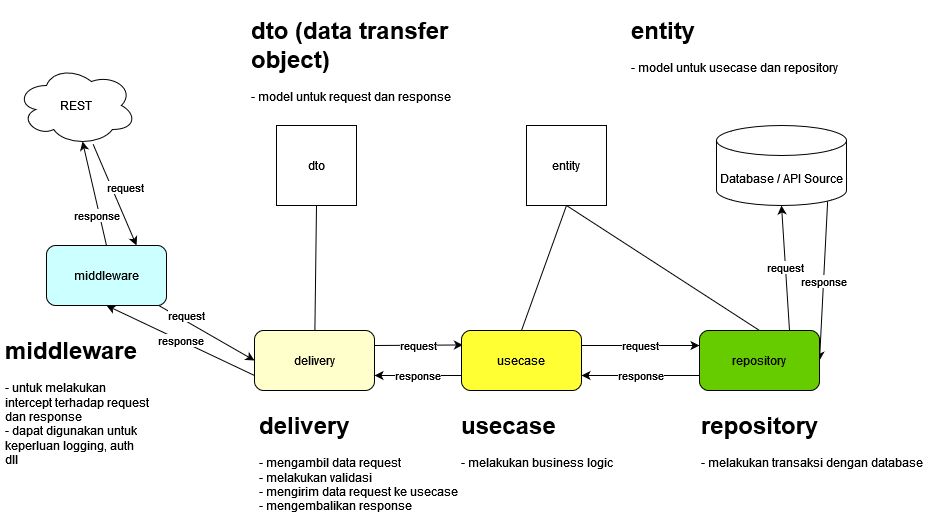

The diagram above was exported from draw.io. Its source (the exported page's mxGraphModel, read from the mxfile embedded in the PNG):
<mxGraphModel dx="1114" dy="616" grid="1" gridSize="10" guides="1" tooltips="1" connect="1" arrows="1" fold="1" page="1" pageScale="1" pageWidth="1100" pageHeight="850" math="0" shadow="0">
  <root>
    <mxCell id="0" />
    <mxCell id="1" parent="0" />
    <mxCell id="qGw1zZ5lA7YmCG1bkwZq-6" value="request" style="rounded=0;orthogonalLoop=1;jettySize=auto;html=1;entryX=0.75;entryY=0;entryDx=0;entryDy=0;" parent="1" source="qGw1zZ5lA7YmCG1bkwZq-1" target="qGw1zZ5lA7YmCG1bkwZq-25" edge="1">
      <mxGeometry x="-0.0436" y="13" relative="1" as="geometry">
        <mxPoint as="offset" />
      </mxGeometry>
    </mxCell>
    <mxCell id="qGw1zZ5lA7YmCG1bkwZq-1" value="REST" style="ellipse;shape=cloud;whiteSpace=wrap;html=1;" parent="1" vertex="1">
      <mxGeometry x="20" y="160" width="120" height="80" as="geometry" />
    </mxCell>
    <mxCell id="qGw1zZ5lA7YmCG1bkwZq-13" value="response" style="edgeStyle=none;rounded=0;orthogonalLoop=1;jettySize=auto;html=1;entryX=1;entryY=0.5;entryDx=0;entryDy=0;exitX=0.855;exitY=1;exitDx=0;exitDy=-4.35;exitPerimeter=0;" parent="1" source="qGw1zZ5lA7YmCG1bkwZq-2" target="qGw1zZ5lA7YmCG1bkwZq-5" edge="1">
      <mxGeometry relative="1" as="geometry" />
    </mxCell>
    <mxCell id="qGw1zZ5lA7YmCG1bkwZq-2" value="Database / API Source" style="shape=cylinder3;whiteSpace=wrap;html=1;boundedLbl=1;backgroundOutline=1;size=15;" parent="1" vertex="1">
      <mxGeometry x="720" y="220" width="130" height="80" as="geometry" />
    </mxCell>
    <mxCell id="qGw1zZ5lA7YmCG1bkwZq-7" value="request" style="edgeStyle=none;rounded=0;orthogonalLoop=1;jettySize=auto;html=1;entryX=0.012;entryY=0.241;entryDx=0;entryDy=0;entryPerimeter=0;exitX=1;exitY=0.25;exitDx=0;exitDy=0;" parent="1" source="qGw1zZ5lA7YmCG1bkwZq-3" target="qGw1zZ5lA7YmCG1bkwZq-4" edge="1">
      <mxGeometry relative="1" as="geometry" />
    </mxCell>
    <mxCell id="qGw1zZ5lA7YmCG1bkwZq-10" value="response" style="edgeStyle=none;rounded=0;orthogonalLoop=1;jettySize=auto;html=1;entryX=0.55;entryY=0.95;entryDx=0;entryDy=0;entryPerimeter=0;exitX=0.5;exitY=0;exitDx=0;exitDy=0;" parent="1" source="qGw1zZ5lA7YmCG1bkwZq-25" target="qGw1zZ5lA7YmCG1bkwZq-1" edge="1">
      <mxGeometry x="-0.4101" y="3" relative="1" as="geometry">
        <mxPoint as="offset" />
      </mxGeometry>
    </mxCell>
    <mxCell id="qGw1zZ5lA7YmCG1bkwZq-26" value="response" style="edgeStyle=none;rounded=0;orthogonalLoop=1;jettySize=auto;html=1;entryX=0.5;entryY=1;entryDx=0;entryDy=0;exitX=0;exitY=0.75;exitDx=0;exitDy=0;" parent="1" source="qGw1zZ5lA7YmCG1bkwZq-3" target="qGw1zZ5lA7YmCG1bkwZq-25" edge="1">
      <mxGeometry relative="1" as="geometry">
        <mxPoint x="258" y="480" as="sourcePoint" />
      </mxGeometry>
    </mxCell>
    <mxCell id="qGw1zZ5lA7YmCG1bkwZq-3" value="delivery" style="rounded=1;whiteSpace=wrap;html=1;fillColor=#FFFFCC;" parent="1" vertex="1">
      <mxGeometry x="258" y="425" width="120" height="60" as="geometry" />
    </mxCell>
    <mxCell id="qGw1zZ5lA7YmCG1bkwZq-8" value="request" style="edgeStyle=none;rounded=0;orthogonalLoop=1;jettySize=auto;html=1;exitX=1;exitY=0.25;exitDx=0;exitDy=0;entryX=0;entryY=0.25;entryDx=0;entryDy=0;" parent="1" source="qGw1zZ5lA7YmCG1bkwZq-4" target="qGw1zZ5lA7YmCG1bkwZq-5" edge="1">
      <mxGeometry relative="1" as="geometry" />
    </mxCell>
    <mxCell id="qGw1zZ5lA7YmCG1bkwZq-9" value="response" style="edgeStyle=none;rounded=0;orthogonalLoop=1;jettySize=auto;html=1;entryX=1;entryY=0.75;entryDx=0;entryDy=0;exitX=0;exitY=0.75;exitDx=0;exitDy=0;" parent="1" source="qGw1zZ5lA7YmCG1bkwZq-4" target="qGw1zZ5lA7YmCG1bkwZq-3" edge="1">
      <mxGeometry relative="1" as="geometry" />
    </mxCell>
    <mxCell id="qGw1zZ5lA7YmCG1bkwZq-4" value="usecase" style="rounded=1;whiteSpace=wrap;html=1;fillColor=#FFFF33;" parent="1" vertex="1">
      <mxGeometry x="465" y="425" width="120" height="60" as="geometry" />
    </mxCell>
    <mxCell id="qGw1zZ5lA7YmCG1bkwZq-11" value="response" style="edgeStyle=none;rounded=0;orthogonalLoop=1;jettySize=auto;html=1;entryX=1;entryY=0.75;entryDx=0;entryDy=0;exitX=0;exitY=0.75;exitDx=0;exitDy=0;" parent="1" source="qGw1zZ5lA7YmCG1bkwZq-5" target="qGw1zZ5lA7YmCG1bkwZq-4" edge="1">
      <mxGeometry relative="1" as="geometry" />
    </mxCell>
    <mxCell id="qGw1zZ5lA7YmCG1bkwZq-12" value="request" style="edgeStyle=none;rounded=0;orthogonalLoop=1;jettySize=auto;html=1;entryX=0.5;entryY=1;entryDx=0;entryDy=0;entryPerimeter=0;exitX=0.75;exitY=0;exitDx=0;exitDy=0;" parent="1" source="qGw1zZ5lA7YmCG1bkwZq-5" target="qGw1zZ5lA7YmCG1bkwZq-2" edge="1">
      <mxGeometry relative="1" as="geometry" />
    </mxCell>
    <mxCell id="qGw1zZ5lA7YmCG1bkwZq-5" value="repository" style="rounded=1;whiteSpace=wrap;html=1;fillColor=#66CC00;" parent="1" vertex="1">
      <mxGeometry x="703" y="425" width="120" height="60" as="geometry" />
    </mxCell>
    <mxCell id="qGw1zZ5lA7YmCG1bkwZq-14" value="dto" style="whiteSpace=wrap;html=1;aspect=fixed;" parent="1" vertex="1">
      <mxGeometry x="280" y="220" width="80" height="80" as="geometry" />
    </mxCell>
    <mxCell id="qGw1zZ5lA7YmCG1bkwZq-15" value="entity" style="whiteSpace=wrap;html=1;aspect=fixed;" parent="1" vertex="1">
      <mxGeometry x="530" y="220" width="80" height="80" as="geometry" />
    </mxCell>
    <mxCell id="qGw1zZ5lA7YmCG1bkwZq-17" value="" style="endArrow=none;html=1;entryX=0.5;entryY=1;entryDx=0;entryDy=0;" parent="1" source="qGw1zZ5lA7YmCG1bkwZq-3" target="qGw1zZ5lA7YmCG1bkwZq-14" edge="1">
      <mxGeometry width="50" height="50" relative="1" as="geometry">
        <mxPoint x="310" y="380" as="sourcePoint" />
        <mxPoint x="360" y="330" as="targetPoint" />
      </mxGeometry>
    </mxCell>
    <mxCell id="qGw1zZ5lA7YmCG1bkwZq-18" value="" style="endArrow=none;html=1;entryX=0.5;entryY=1;entryDx=0;entryDy=0;exitX=0.5;exitY=0;exitDx=0;exitDy=0;" parent="1" source="qGw1zZ5lA7YmCG1bkwZq-4" target="qGw1zZ5lA7YmCG1bkwZq-15" edge="1">
      <mxGeometry width="50" height="50" relative="1" as="geometry">
        <mxPoint x="640" y="360" as="sourcePoint" />
        <mxPoint x="690" y="310" as="targetPoint" />
      </mxGeometry>
    </mxCell>
    <mxCell id="qGw1zZ5lA7YmCG1bkwZq-19" value="" style="endArrow=none;html=1;exitX=0.5;exitY=0;exitDx=0;exitDy=0;entryX=0.5;entryY=1;entryDx=0;entryDy=0;" parent="1" source="qGw1zZ5lA7YmCG1bkwZq-5" target="qGw1zZ5lA7YmCG1bkwZq-15" edge="1">
      <mxGeometry width="50" height="50" relative="1" as="geometry">
        <mxPoint x="730" y="370" as="sourcePoint" />
        <mxPoint x="780" y="320" as="targetPoint" />
      </mxGeometry>
    </mxCell>
    <mxCell id="qGw1zZ5lA7YmCG1bkwZq-20" value="&lt;h1&gt;delivery&lt;/h1&gt;&lt;p&gt;- mengambil data request&lt;br&gt;- melakukan validasi&lt;br&gt;- mengirim data request ke usecase&lt;br&gt;- mengembalikan response&lt;/p&gt;" style="text;html=1;strokeColor=none;fillColor=none;spacing=5;spacingTop=-20;whiteSpace=wrap;overflow=hidden;rounded=0;" parent="1" vertex="1">
      <mxGeometry x="258" y="500" width="240" height="120" as="geometry" />
    </mxCell>
    <mxCell id="qGw1zZ5lA7YmCG1bkwZq-21" value="&lt;h1&gt;usecase&lt;/h1&gt;&lt;p&gt;- melakukan business logic&lt;br&gt;&lt;/p&gt;" style="text;html=1;strokeColor=none;fillColor=none;spacing=5;spacingTop=-20;whiteSpace=wrap;overflow=hidden;rounded=0;" parent="1" vertex="1">
      <mxGeometry x="460" y="500" width="190" height="120" as="geometry" />
    </mxCell>
    <mxCell id="qGw1zZ5lA7YmCG1bkwZq-22" value="&lt;h1&gt;repository&lt;/h1&gt;&lt;p&gt;- melakukan transaksi dengan database&lt;br&gt;&lt;/p&gt;" style="text;html=1;strokeColor=none;fillColor=none;spacing=5;spacingTop=-20;whiteSpace=wrap;overflow=hidden;rounded=0;" parent="1" vertex="1">
      <mxGeometry x="700" y="500" width="240" height="120" as="geometry" />
    </mxCell>
    <mxCell id="qGw1zZ5lA7YmCG1bkwZq-23" value="&lt;h1&gt;dto (data transfer object)&lt;/h1&gt;&lt;p&gt;- model untuk request dan response&lt;/p&gt;" style="text;html=1;strokeColor=none;fillColor=none;spacing=5;spacingTop=-20;whiteSpace=wrap;overflow=hidden;rounded=0;" parent="1" vertex="1">
      <mxGeometry x="250" y="105" width="230" height="110" as="geometry" />
    </mxCell>
    <mxCell id="qGw1zZ5lA7YmCG1bkwZq-24" value="&lt;h1&gt;entity&lt;/h1&gt;&lt;p&gt;- model untuk usecase dan repository&lt;/p&gt;" style="text;html=1;strokeColor=none;fillColor=none;spacing=5;spacingTop=-20;whiteSpace=wrap;overflow=hidden;rounded=0;" parent="1" vertex="1">
      <mxGeometry x="630" y="105" width="230" height="90" as="geometry" />
    </mxCell>
    <mxCell id="qGw1zZ5lA7YmCG1bkwZq-27" value="request" style="edgeStyle=none;rounded=0;orthogonalLoop=1;jettySize=auto;html=1;entryX=0;entryY=0.5;entryDx=0;entryDy=0;" parent="1" source="qGw1zZ5lA7YmCG1bkwZq-25" target="qGw1zZ5lA7YmCG1bkwZq-3" edge="1">
      <mxGeometry x="-0.4738" y="5" relative="1" as="geometry">
        <mxPoint as="offset" />
      </mxGeometry>
    </mxCell>
    <mxCell id="qGw1zZ5lA7YmCG1bkwZq-25" value="middleware" style="rounded=1;whiteSpace=wrap;html=1;fillColor=#CCFFFF;" parent="1" vertex="1">
      <mxGeometry x="50" y="340" width="120" height="60" as="geometry" />
    </mxCell>
    <mxCell id="qGw1zZ5lA7YmCG1bkwZq-28" value="&lt;h1&gt;middleware&lt;/h1&gt;&lt;p&gt;- untuk melakukan intercept terhadap request dan response&lt;br&gt;- dapat digunakan untuk keperluan logging, auth dll&lt;/p&gt;" style="text;html=1;strokeColor=none;fillColor=none;spacing=5;spacingTop=-20;whiteSpace=wrap;overflow=hidden;rounded=0;" parent="1" vertex="1">
      <mxGeometry x="4" y="425" width="152" height="165" as="geometry" />
    </mxCell>
  </root>
</mxGraphModel>